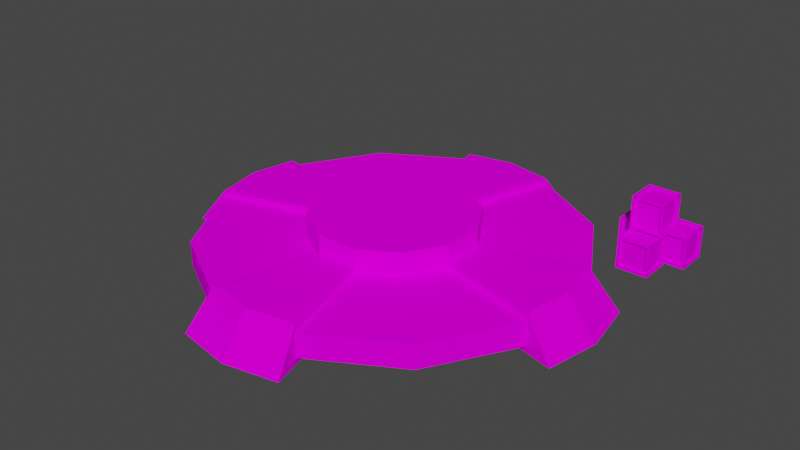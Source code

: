 # Source: Cosmodrome.blend  (saved by Blender 3.0.42; exported with 4.5.12 LTS)
import bpy
from mathutils import Matrix  # noqa: F401  (used for matrix-valued properties, if any)

bpy.ops.wm.read_factory_settings(use_empty=True)
scene = bpy.context.scene
scene.name = 'Scene'

# ---- collections
col_collection = bpy.data.collections.new('Collection'); scene.collection.children.link(col_collection)
col_collection_1 = bpy.data.collections.new('Collection 1'); col_collection.children.link(col_collection_1)

# ---- images (referenced by path relative to the original .blend; pixels are not part of the script)
import os
ASSET_DIR = os.environ.get("B2B_ASSET_DIR", "")  # directory of the original .blend (textures are referenced by path, not embedded)
HERE = os.path.dirname(os.path.abspath(__file__))  # packed textures are extracted next to this script under _unpacked/

def load_image(name, relpath, width, height, colorspace="sRGB"):
    """Load a texture the original file referenced (path relative to the .blend, or extracted next to this script)."""
    p = next((c for c in (os.path.join(HERE, relpath), os.path.join(ASSET_DIR, relpath)) if relpath and os.path.exists(c)), "")
    if p:
        img = bpy.data.images.load(p, check_existing=True)
        img.name = name
    else:  # same state as the original file: an image datablock whose file is absent (Cycles renders it pink)
        img = bpy.data.images.new(name, width, height)
        img.source = "FILE"
        img.filepath = "//" + (relpath or name)
    img.colorspace_settings.name = colorspace
    return img
img_palette_png_002 = load_image('Palette.png.002', 'Palette.png', 1024, 1024, 'sRGB')

# ---- materials (node trees are filled in below, after node groups)
mat_default = bpy.data.materials.new('Default')
mat_default.use_transparent_shadow = False

# ---- material node trees
mat_default.use_nodes = True; mat_default.node_tree.nodes.clear()
_N = mat_default.node_tree.nodes; _L = mat_default.node_tree.links
n0 = _N.new('ShaderNodeBsdfPrincipled'); n0.name = 'Principled BSDF'; n0.location = (10, 300)
n0.distribution = 'GGX'
n0.subsurface_method = 'BURLEY'
n0.inputs[2].default_value = 1.0
n0.inputs[3].default_value = 1.45
n0.inputs[13].default_value = 0.0
n0.inputs[20].default_value = 0.0
n0.inputs[27].default_value = (0.0, 0.0, 0.0, 1.0)
n0.inputs[28].default_value = 1.0
n1 = _N.new('ShaderNodeOutputMaterial'); n1.name = 'Material Output'; n1.location = (300, 300)
n2 = _N.new('ShaderNodeTexImage'); n2.name = 'Image Texture'; n2.location = (-280, 280)
n2.image = img_palette_png_002
n2.interpolation = 'Closest'
n3 = _N.new('ShaderNodeAttribute'); n3.name = 'Attribute'; n3.location = (-180, -140)
_L.new(n0.outputs[0], n1.inputs[0])
_L.new(n2.outputs[0], n0.inputs[0])
_L.new(n3.outputs[1], n0.inputs[5])
n1.is_active_output = True

# ---- world
world_world = bpy.data.worlds.new('World'); scene.world = world_world
world_world.use_nodes = True; world_world.node_tree.nodes.clear()
_N = world_world.node_tree.nodes; _L = world_world.node_tree.links
n0 = _N.new('ShaderNodeOutputWorld'); n0.name = 'World Output'; n0.location = (300, 300)
n1 = _N.new('ShaderNodeBackground'); n1.name = 'Background'; n1.location = (10, 300)
n1.inputs[0].default_value = (0.05088, 0.05088, 0.05088, 1.0)
_L.new(n1.outputs[0], n0.inputs[0])
n0.is_active_output = True
world_world.color = (0.05088, 0.05088, 0.05088)
world_world.use_sun_shadow = False
world_world.sun_shadow_jitter_overblur = 0.0

# ---- meshes
me_cube = bpy.data.meshes.new('Cube')
me_cube.from_pydata([(-0.04392, -0.06677, 0.05236), (-0.04392, 0.02106, 0.05236), (-0.04523, -0.06808, -0.05236), (-0.0451, 0.02951, -0.0451), (0.04392, -0.06677, 0.05236), (0.04392, 0.02106, 0.05236), (0.05236, -0.06755, -0.04469), (0.05236, 0.02184, -0.04469), (-0.05236, -0.06858, 0.04573), (-0.0451, 0.02951, 0.0451), (0.05236, 0.02184, 0.04469), (0.05236, -0.06755, 0.04469), (0.0451, 0.02951, -0.0451), (0.04523, -0.06808, -0.05236), (0.04448, -0.07521, 0.04448), (0.0451, 0.02951, 0.0451), (-0.05236, 0.02288, 0.04573), (-0.04523, 0.02237, -0.05236), (0.04523, 0.02237, -0.05236), (0.05236, 0.02951, 0.05236), (-0.05236, 0.02288, -0.04573), (-0.05236, -0.06858, -0.04573), (0.04448, -0.07521, -0.04448), (0.05236, 0.02951, -0.05236), (-0.04448, -0.07521, -0.04448), (-0.04448, -0.07521, 0.04448), (-0.05236, 0.02951, 0.05236), (-0.05236, 0.02951, -0.05236), (-0.05236, -0.07521, -0.05236), (-0.05236, -0.07521, 0.05236), (0.05236, -0.07521, -0.05236), (0.05236, -0.07521, 0.05236), (-0.03782, -0.06067, 0.04508), (-0.03782, 0.01496, 0.04508), (0.03782, 0.01496, 0.04508), (0.03782, -0.06067, 0.04508), (0.04508, 0.01563, -0.03849), (0.04508, -0.06134, -0.03849), (0.04508, -0.06134, 0.03849), (0.04508, 0.01563, 0.03849), (-0.03884, 0.02223, 0.03884), (-0.03884, 0.02223, -0.03884), (0.03884, 0.02223, -0.03884), (0.03884, 0.02223, 0.03884), (-0.03894, 0.01609, -0.04508), (-0.03894, -0.0618, -0.04508), (0.03894, -0.0618, -0.04508), (0.03894, 0.01609, -0.04508), (-0.04508, -0.06223, -0.03938), (-0.04508, -0.06223, 0.03938), (-0.04508, 0.01652, 0.03938), (-0.04508, 0.01652, -0.03938), (-0.0383, -0.06794, -0.0383), (-0.0383, -0.06794, 0.0383), (0.0383, -0.06794, -0.0383), (0.0383, -0.06794, 0.0383), (0.016, -0.06677, -0.06407), (0.016, 0.02106, -0.06407), (0.0147, -0.06808, -0.1688), (0.01482, 0.02951, -0.1615), (0.1038, -0.06677, -0.06407), (0.1038, 0.02106, -0.06407), (0.1123, -0.06755, -0.1611), (0.1123, 0.02184, -0.1611), (0.007564, -0.06858, -0.07069), (0.01482, 0.02951, -0.07132), (0.1123, 0.02184, -0.07173), (0.1123, -0.06755, -0.07173), (0.105, 0.02951, -0.1615), (0.1051, -0.06808, -0.1688), (0.1044, -0.07521, -0.07194), (0.105, 0.02951, -0.07132), (0.007564, 0.02288, -0.07069), (0.0147, 0.02237, -0.1688), (0.1051, 0.02237, -0.1688), (0.1123, 0.02951, -0.06407), (0.007564, 0.02288, -0.1622), (0.007564, -0.06858, -0.1622), (0.1044, -0.07521, -0.1609), (0.1123, 0.02951, -0.1688), (0.01544, -0.07521, -0.1609), (0.01544, -0.07521, -0.07194), (0.007564, 0.02951, -0.06407), (0.007564, 0.02951, -0.1688), (0.007564, -0.07521, -0.1688), (0.007564, -0.07521, -0.06407), (0.1123, -0.07521, -0.1688), (0.1123, -0.07521, -0.06407), (0.02211, -0.06067, -0.07134), (0.02211, 0.01496, -0.07134), (0.09774, 0.01496, -0.07134), (0.09774, -0.06067, -0.07134), (0.105, 0.01563, -0.1549), (0.105, -0.06134, -0.1549), (0.105, -0.06134, -0.07794), (0.105, 0.01563, -0.07794), (0.02109, 0.02223, -0.07759), (0.02109, 0.02223, -0.1553), (0.09876, 0.02223, -0.1553), (0.09876, 0.02223, -0.07759), (0.02098, 0.01609, -0.1615), (0.02098, -0.0618, -0.1615), (0.09887, -0.0618, -0.1615), (0.09887, 0.01609, -0.1615), (0.01484, -0.06223, -0.1558), (0.01484, -0.06223, -0.07705), (0.01484, 0.01652, -0.07705), (0.01484, 0.01652, -0.1558), (0.02162, -0.06794, -0.1547), (0.02162, -0.06794, -0.07812), (0.09823, -0.06794, -0.1547), (0.09823, -0.06794, -0.07812), (-0.1025, -0.06677, -0.06086), (-0.1025, 0.02106, -0.06086), (-0.1038, -0.06808, -0.1656), (-0.1037, 0.02951, -0.1583), (-0.01464, -0.06677, -0.06086), (-0.01464, 0.02106, -0.06086), (-0.006202, -0.06755, -0.1579), (-0.006202, 0.02184, -0.1579), (-0.1109, -0.06858, -0.06749), (-0.1037, 0.02951, -0.06812), (-0.006202, 0.02184, -0.06853), (-0.006202, -0.06755, -0.06853), (-0.01346, 0.02951, -0.1583), (-0.01334, -0.06808, -0.1656), (-0.01408, -0.07521, -0.06874), (-0.01346, 0.02951, -0.06812), (-0.1109, 0.02288, -0.06749), (-0.1038, 0.02237, -0.1656), (-0.01334, 0.02237, -0.1656), (-0.006202, 0.02951, -0.06086), (-0.1109, 0.02288, -0.159), (-0.1109, -0.06858, -0.159), (-0.01408, -0.07521, -0.1577), (-0.006202, 0.02951, -0.1656), (-0.103, -0.07521, -0.1577), (-0.103, -0.07521, -0.06874), (-0.1109, 0.02951, -0.06086), (-0.1109, 0.02951, -0.1656), (-0.1109, -0.07521, -0.1656), (-0.1109, -0.07521, -0.06086), (-0.006202, -0.07521, -0.1656), (-0.006202, -0.07521, -0.06086), (-0.09638, -0.06067, -0.06814), (-0.09638, 0.01496, -0.06814), (-0.02074, 0.01496, -0.06814), (-0.02074, -0.06067, -0.06814), (-0.01348, 0.01563, -0.1517), (-0.01348, -0.06134, -0.1517), (-0.01348, -0.06134, -0.07473), (-0.01348, 0.01563, -0.07473), (-0.0974, 0.02223, -0.07438), (-0.0974, 0.02223, -0.1521), (-0.01972, 0.02223, -0.1521), (-0.01972, 0.02223, -0.07438), (-0.0975, 0.01609, -0.1583), (-0.0975, -0.0618, -0.1583), (-0.01962, -0.0618, -0.1583), (-0.01962, 0.01609, -0.1583), (-0.1036, -0.06223, -0.1526), (-0.1036, -0.06223, -0.07384), (-0.1036, 0.01652, -0.07384), (-0.1036, 0.01652, -0.1526), (-0.09687, -0.06794, -0.1515), (-0.09687, -0.06794, -0.07492), (-0.02026, -0.06794, -0.1515), (-0.02026, -0.06794, -0.07492), (-0.04708, 0.03834, -0.01886), (-0.04708, 0.1262, -0.01886), (-0.04838, 0.03704, -0.1236), (-0.04826, 0.1346, -0.1163), (0.04076, 0.03834, -0.01886), (0.04076, 0.1262, -0.01886), (0.0492, 0.03757, -0.1159), (0.0492, 0.127, -0.1159), (-0.05552, 0.03653, -0.02549), (-0.04826, 0.1346, -0.02612), (0.0492, 0.127, -0.02652), (0.0492, 0.03757, -0.02652), (0.04194, 0.1346, -0.1163), (0.04207, 0.03704, -0.1236), (0.04133, 0.0299, -0.02673), (0.04194, 0.1346, -0.02612), (-0.05552, 0.128, -0.02549), (-0.04838, 0.1275, -0.1236), (0.04207, 0.1275, -0.1236), (0.0492, 0.1346, -0.01886), (-0.05552, 0.128, -0.1169), (-0.05552, 0.03653, -0.1169), (0.04133, 0.0299, -0.1157), (0.0492, 0.1346, -0.1236), (-0.04764, 0.0299, -0.1157), (-0.04764, 0.0299, -0.02673), (-0.05552, 0.1346, -0.01886), (-0.05552, 0.1346, -0.1236), (-0.05552, 0.0299, -0.1236), (-0.05552, 0.0299, -0.01886), (0.0492, 0.0299, -0.1236), (0.0492, 0.0299, -0.01886), (-0.04098, 0.04444, -0.02613), (-0.04098, 0.1201, -0.02613), (0.03466, 0.1201, -0.02613), (0.03466, 0.04444, -0.02613), (0.04193, 0.1207, -0.1097), (0.04193, 0.04377, -0.1097), (0.04193, 0.04377, -0.03273), (0.04193, 0.1207, -0.03273), (-0.042, 0.1273, -0.03238), (-0.042, 0.1273, -0.1101), (0.03568, 0.1273, -0.1101), (0.03568, 0.1273, -0.03238), (-0.0421, 0.1212, -0.1163), (-0.0421, 0.04332, -0.1163), (0.03578, 0.04332, -0.1163), (0.03578, 0.1212, -0.1163), (-0.04824, 0.04288, -0.1106), (-0.04824, 0.04288, -0.03184), (-0.04824, 0.1216, -0.03184), (-0.04824, 0.1216, -0.1106), (-0.04146, 0.03718, -0.1095), (-0.04146, 0.03718, -0.03291), (0.03515, 0.03718, -0.1095), (0.03515, 0.03718, -0.03291)], [], [(4, 5, 34, 35), (6, 7, 36, 37), (1, 0, 32, 33), (14, 25, 53, 55), (20, 21, 48, 51), (22, 14, 55, 54), (0, 1, 26, 29), (5, 4, 31, 19), (4, 0, 29, 31), (1, 5, 19, 26), (7, 6, 30, 23), (6, 11, 31, 30), (10, 7, 23, 19), (11, 10, 19, 31), (9, 3, 27, 26), (3, 12, 23, 27), (12, 15, 19, 23), (15, 9, 26, 19), (17, 2, 28, 27), (2, 13, 30, 28), (18, 17, 27, 23), (13, 18, 23, 30), (8, 21, 28, 29), (16, 8, 29, 26), (20, 16, 26, 27), (21, 20, 27, 28), (24, 25, 29, 28), (22, 24, 28, 30), (14, 22, 30, 31), (25, 14, 31, 29), (49, 50, 51, 48), (45, 44, 47, 46), (37, 36, 39, 38), (35, 34, 33, 32), (52, 54, 55, 53), (42, 41, 40, 43), (3, 9, 40, 41), (11, 6, 37, 38), (2, 17, 44, 45), (0, 4, 35, 32), (12, 3, 41, 42), (21, 8, 49, 48), (7, 10, 39, 36), (13, 2, 45, 46), (25, 24, 52, 53), (5, 1, 33, 34), (15, 12, 42, 43), (8, 16, 50, 49), (10, 11, 38, 39), (17, 18, 47, 44), (24, 22, 54, 52), (9, 15, 43, 40), (16, 20, 51, 50), (18, 13, 46, 47), (60, 61, 90, 91), (62, 63, 92, 93), (57, 56, 88, 89), (70, 81, 109, 111), (76, 77, 104, 107), (78, 70, 111, 110), (56, 57, 82, 85), (61, 60, 87, 75), (60, 56, 85, 87), (57, 61, 75, 82), (63, 62, 86, 79), (62, 67, 87, 86), (66, 63, 79, 75), (67, 66, 75, 87), (65, 59, 83, 82), (59, 68, 79, 83), (68, 71, 75, 79), (71, 65, 82, 75), (73, 58, 84, 83), (58, 69, 86, 84), (74, 73, 83, 79), (69, 74, 79, 86), (64, 77, 84, 85), (72, 64, 85, 82), (76, 72, 82, 83), (77, 76, 83, 84), (80, 81, 85, 84), (78, 80, 84, 86), (70, 78, 86, 87), (81, 70, 87, 85), (105, 106, 107, 104), (101, 100, 103, 102), (93, 92, 95, 94), (91, 90, 89, 88), (108, 110, 111, 109), (98, 97, 96, 99), (59, 65, 96, 97), (67, 62, 93, 94), (58, 73, 100, 101), (56, 60, 91, 88), (68, 59, 97, 98), (77, 64, 105, 104), (63, 66, 95, 92), (69, 58, 101, 102), (81, 80, 108, 109), (61, 57, 89, 90), (71, 68, 98, 99), (64, 72, 106, 105), (66, 67, 94, 95), (73, 74, 103, 100), (80, 78, 110, 108), (65, 71, 99, 96), (72, 76, 107, 106), (74, 69, 102, 103), (116, 117, 146, 147), (118, 119, 148, 149), (113, 112, 144, 145), (126, 137, 165, 167), (132, 133, 160, 163), (134, 126, 167, 166), (112, 113, 138, 141), (117, 116, 143, 131), (116, 112, 141, 143), (113, 117, 131, 138), (119, 118, 142, 135), (118, 123, 143, 142), (122, 119, 135, 131), (123, 122, 131, 143), (121, 115, 139, 138), (115, 124, 135, 139), (124, 127, 131, 135), (127, 121, 138, 131), (129, 114, 140, 139), (114, 125, 142, 140), (130, 129, 139, 135), (125, 130, 135, 142), (120, 133, 140, 141), (128, 120, 141, 138), (132, 128, 138, 139), (133, 132, 139, 140), (136, 137, 141, 140), (134, 136, 140, 142), (126, 134, 142, 143), (137, 126, 143, 141), (161, 162, 163, 160), (157, 156, 159, 158), (149, 148, 151, 150), (147, 146, 145, 144), (164, 166, 167, 165), (154, 153, 152, 155), (115, 121, 152, 153), (123, 118, 149, 150), (114, 129, 156, 157), (112, 116, 147, 144), (124, 115, 153, 154), (133, 120, 161, 160), (119, 122, 151, 148), (125, 114, 157, 158), (137, 136, 164, 165), (117, 113, 145, 146), (127, 124, 154, 155), (120, 128, 162, 161), (122, 123, 150, 151), (129, 130, 159, 156), (136, 134, 166, 164), (121, 127, 155, 152), (128, 132, 163, 162), (130, 125, 158, 159), (172, 173, 202, 203), (174, 175, 204, 205), (169, 168, 200, 201), (182, 193, 221, 223), (188, 189, 216, 219), (190, 182, 223, 222), (168, 169, 194, 197), (173, 172, 199, 187), (172, 168, 197, 199), (169, 173, 187, 194), (175, 174, 198, 191), (174, 179, 199, 198), (178, 175, 191, 187), (179, 178, 187, 199), (177, 171, 195, 194), (171, 180, 191, 195), (180, 183, 187, 191), (183, 177, 194, 187), (185, 170, 196, 195), (170, 181, 198, 196), (186, 185, 195, 191), (181, 186, 191, 198), (176, 189, 196, 197), (184, 176, 197, 194), (188, 184, 194, 195), (189, 188, 195, 196), (192, 193, 197, 196), (190, 192, 196, 198), (182, 190, 198, 199), (193, 182, 199, 197), (217, 218, 219, 216), (213, 212, 215, 214), (205, 204, 207, 206), (203, 202, 201, 200), (220, 222, 223, 221), (210, 209, 208, 211), (171, 177, 208, 209), (179, 174, 205, 206), (170, 185, 212, 213), (168, 172, 203, 200), (180, 171, 209, 210), (189, 176, 217, 216), (175, 178, 207, 204), (181, 170, 213, 214), (193, 192, 220, 221), (173, 169, 201, 202), (183, 180, 210, 211), (176, 184, 218, 217), (178, 179, 206, 207), (185, 186, 215, 212), (192, 190, 222, 220), (177, 183, 211, 208), (184, 188, 219, 218), (186, 181, 214, 215)])
_uv = me_cube.uv_layers.new(name='UVMap')
_uv.uv.foreach_set('vector', [0.2812, 0.8047, 0.2812, 0.8047, 0.2812, 0.8047, 0.2812, 0.8047, 0.2812, 0.8047, 0.2812, 0.8047, 0.2812, 0.8047, 0.2812, 0.8047, 0.2812, 0.8047, 0.2812, 0.8047, 0.2812, 0.8047, 0.2812, 0.8047, 0.2812, 0.8047, 0.2812, 0.8047, 0.2812, 0.8047, 0.2812, 0.8047, 0.2812, 0.8047, 0.2812, 0.8047, 0.2812, 0.8047, 0.2812, 0.8047, 0.2812, 0.8047, 0.2812, 0.8047, 0.2812, 0.8047, 0.2812, 0.8047, 0.2812, 0.8047, 0.2812, 0.8047, 0.2812, 0.8047, 0.2812, 0.8047, 0.2812, 0.8047, 0.2812, 0.8047, 0.2812, 0.8047, 0.2812, 0.8047, 0.2812, 0.8047, 0.2812, 0.8047, 0.2812, 0.8047, 0.2812, 0.8047, 0.2812, 0.8047, 0.2812, 0.8047, 0.2812, 0.8047, 0.2812, 0.8047, 0.2812, 0.8047, 0.2812, 0.8047, 0.2812, 0.8047, 0.2812, 0.8047, 0.2812, 0.8047, 0.2812, 0.8047, 0.2812, 0.8047, 0.2812, 0.8047, 0.2812, 0.8047, 0.2812, 0.8047, 0.2812, 0.8047, 0.2812, 0.8047, 0.2812, 0.8047, 0.2812, 0.8047, 0.2812, 0.8047, 0.2812, 0.8047, 0.2812, 0.8047, 0.2812, 0.8047, 0.2812, 0.8047, 0.2812, 0.8047, 0.2812, 0.8047, 0.2812, 0.8047, 0.2812, 0.8047, 0.2812, 0.8047, 0.2812, 0.8047, 0.2812, 0.8047, 0.2812, 0.8047, 0.2812, 0.8047, 0.2812, 0.8047, 0.2812, 0.8047, 0.2812, 0.8047, 0.2812, 0.8047, 0.2812, 0.8047, 0.2812, 0.8047, 0.2812, 0.8047, 0.2812, 0.8047, 0.2812, 0.8047, 0.2812, 0.8047, 0.2812, 0.8047, 0.2812, 0.8047, 0.2812, 0.8047, 0.2812, 0.8047, 0.2812, 0.8047, 0.2812, 0.8047, 0.2812, 0.8047, 0.2812, 0.8047, 0.2812, 0.8047, 0.2812, 0.8047, 0.2812, 0.8047, 0.2812, 0.8047, 0.2812, 0.8047, 0.2812, 0.8047, 0.2812, 0.8047, 0.2812, 0.8047, 0.2812, 0.8047, 0.2812, 0.8047, 0.2812, 0.8047, 0.2812, 0.8047, 0.2812, 0.8047, 0.2812, 0.8047, 0.2812, 0.8047, 0.2812, 0.8047, 0.2812, 0.8047, 0.2812, 0.8047, 0.2812, 0.8047, 0.2812, 0.8047, 0.2812, 0.8047, 0.2812, 0.8047, 0.2812, 0.8047, 0.2812, 0.8047, 0.2812, 0.8047, 0.2812, 0.8047, 0.2812, 0.8047, 0.2812, 0.8047, 0.2812, 0.8047, 0.2812, 0.8047, 0.2812, 0.8047, 0.2812, 0.8047, 0.2812, 0.8047, 0.2812, 0.8047, 0.2812, 0.8047, 0.2812, 0.8047, 0.2812, 0.8047, 0.2812, 0.8047, 0.2812, 0.8047, 0.2812, 0.8047, 0.2812, 0.8047, 0.2812, 0.8047, 0.2812, 0.8047, 0.2812, 0.8047, 0.2812, 0.8047, 0.2812, 0.8047, 0.2812, 0.8047, 0.2812, 0.8047, 0.2812, 0.8047, 0.2812, 0.8047, 0.2812, 0.8047, 0.2812, 0.8047, 0.2812, 0.8047, 0.2812, 0.8047, 0.2812, 0.8047, 0.2812, 0.8047, 0.2812, 0.8047, 0.2812, 0.8047, 0.2812, 0.8047, 0.2812, 0.8047, 0.2812, 0.8047, 0.2812, 0.8047, 0.2812, 0.8047, 0.2812, 0.8047, 0.2812, 0.8047, 0.2812, 0.8047, 0.2812, 0.8047, 0.2812, 0.8047, 0.2812, 0.8047, 0.2812, 0.8047, 0.2812, 0.8047, 0.2812, 0.8047, 0.2812, 0.8047, 0.2812, 0.8047, 0.2812, 0.8047, 0.2812, 0.8047, 0.2812, 0.8047, 0.2812, 0.8047, 0.2812, 0.8047, 0.2812, 0.8047, 0.2812, 0.8047, 0.2812, 0.8047, 0.2812, 0.8047, 0.2812, 0.8047, 0.2812, 0.8047, 0.2812, 0.8047, 0.2812, 0.8047, 0.2812, 0.8047, 0.2812, 0.8047, 0.2812, 0.8047, 0.2812, 0.8047, 0.2812, 0.8047, 0.2812, 0.8047, 0.2812, 0.8047, 0.2812, 0.8047, 0.2812, 0.8047, 0.2812, 0.8047, 0.2812, 0.8047, 0.2812, 0.8047, 0.2812, 0.8047, 0.2812, 0.8047, 0.2812, 0.8047, 0.2812, 0.8047, 0.2812, 0.8047, 0.2812, 0.8047, 0.2812, 0.8047, 0.2812, 0.8047, 0.2812, 0.8047, 0.2812, 0.8047, 0.2812, 0.8047, 0.2812, 0.8047, 0.2812, 0.8047, 0.2812, 0.8047, 0.2812, 0.8047, 0.2812, 0.8047, 0.2812, 0.8047, 0.2812, 0.8047, 0.2812, 0.8047, 0.2812, 0.8047, 0.2812, 0.8047, 0.2812, 0.8047, 0.2812, 0.8047, 0.2812, 0.8047, 0.2812, 0.8047, 0.2812, 0.8047, 0.2812, 0.8047, 0.2812, 0.8047, 0.2812, 0.8047, 0.2812, 0.8047, 0.2812, 0.8047, 0.2812, 0.8047, 0.2812, 0.8047, 0.2812, 0.8047, 0.2812, 0.8047, 0.2812, 0.8047, 0.2812, 0.8047, 0.2812, 0.8047, 0.2812, 0.8047, 0.2812, 0.8047, 0.2812, 0.8047, 0.2812, 0.8047, 0.2812, 0.8047, 0.2812, 0.8047, 0.2812, 0.8047, 0.2812, 0.8047, 0.2812, 0.8047, 0.2812, 0.8047, 0.2812, 0.8047, 0.2812, 0.8047, 0.2812, 0.8047, 0.2812, 0.8047, 0.2812, 0.8047, 0.2812, 0.8047, 0.2812, 0.8047, 0.2812, 0.8047, 0.2812, 0.8047, 0.2812, 0.8047, 0.2812, 0.8047, 0.2812, 0.8047, 0.2812, 0.8047, 0.2812, 0.8047, 0.2812, 0.8047, 0.2812, 0.8047, 0.2812, 0.8047, 0.2812, 0.8047, 0.2812, 0.8047, 0.2812, 0.8047, 0.2812, 0.8047, 0.2812, 0.8047, 0.2812, 0.8047, 0.2812, 0.8047, 0.2812, 0.8047, 0.2812, 0.8047, 0.2812, 0.8047, 0.2812, 0.8047, 0.2812, 0.8047, 0.2812, 0.8047, 0.2812, 0.8047, 0.2812, 0.8047, 0.2812, 0.8047, 0.2812, 0.8047, 0.2812, 0.8047, 0.2812, 0.8047, 0.2812, 0.8047, 0.2812, 0.8047, 0.2812, 0.8047, 0.2812, 0.8047, 0.2812, 0.8047, 0.2812, 0.8047, 0.2812, 0.8047, 0.2812, 0.8047, 0.2812, 0.8047, 0.2812, 0.8047, 0.2812, 0.8047, 0.2812, 0.8047, 0.2812, 0.8047, 0.2812, 0.8047, 0.2812, 0.8047, 0.2812, 0.8047, 0.2812, 0.8047, 0.2812, 0.8047, 0.2812, 0.8047, 0.2812, 0.8047, 0.2812, 0.8047, 0.2812, 0.8047, 0.2812, 0.8047, 0.2812, 0.8047, 0.2812, 0.8047, 0.2812, 0.8047, 0.2812, 0.8047, 0.2812, 0.8047, 0.2812, 0.8047, 0.2812, 0.8047, 0.2812, 0.8047, 0.2812, 0.8047, 0.2812, 0.8047, 0.2812, 0.8047, 0.2812, 0.8047, 0.2812, 0.8047, 0.2812, 0.8047, 0.2812, 0.8047, 0.2812, 0.8047, 0.2812, 0.8047, 0.2812, 0.8047, 0.2812, 0.8047, 0.2812, 0.8047, 0.2812, 0.8047, 0.2812, 0.8047, 0.2812, 0.8047, 0.2812, 0.8047, 0.2812, 0.8047, 0.2812, 0.8047, 0.2812, 0.8047, 0.2812, 0.8047, 0.2812, 0.8047, 0.2812, 0.8047, 0.2812, 0.8047, 0.2812, 0.8047, 0.2812, 0.8047, 0.2812, 0.8047, 0.2812, 0.8047, 0.2812, 0.8047, 0.2812, 0.8047, 0.2812, 0.8047, 0.2812, 0.8047, 0.2812, 0.8047, 0.2812, 0.8047, 0.2812, 0.8047, 0.2812, 0.8047, 0.2812, 0.8047, 0.2812, 0.8047, 0.2812, 0.8047, 0.2812, 0.8047, 0.2812, 0.8047, 0.2812, 0.8047, 0.2812, 0.8047, 0.2812, 0.8047, 0.2812, 0.8047, 0.2812, 0.8047, 0.2812, 0.8047, 0.2812, 0.8047, 0.2812, 0.8047, 0.2812, 0.8047, 0.2812, 0.8047, 0.2812, 0.8047, 0.2812, 0.8047, 0.2812, 0.8047, 0.2812, 0.8047, 0.2812, 0.8047, 0.2812, 0.8047, 0.2812, 0.8047, 0.2812, 0.8047, 0.2812, 0.8047, 0.2812, 0.8047, 0.2812, 0.8047, 0.2812, 0.8047, 0.2812, 0.8047, 0.2812, 0.8047, 0.2812, 0.8047, 0.2812, 0.8047, 0.2812, 0.8047, 0.2812, 0.8047, 0.2812, 0.8047, 0.2812, 0.8047, 0.2812, 0.8047, 0.2812, 0.8047, 0.2812, 0.8047, 0.2812, 0.8047, 0.2812, 0.8047, 0.2812, 0.8047, 0.2812, 0.8047, 0.2812, 0.8047, 0.2812, 0.8047, 0.2812, 0.8047, 0.2812, 0.8047, 0.2812, 0.8047, 0.2812, 0.8047, 0.2812, 0.8047, 0.2812, 0.8047, 0.2812, 0.8047, 0.2812, 0.8047, 0.2812, 0.8047, 0.2812, 0.8047, 0.2812, 0.8047, 0.2812, 0.8047, 0.2812, 0.8047, 0.2812, 0.8047, 0.2812, 0.8047, 0.2812, 0.8047, 0.2812, 0.8047, 0.2812, 0.8047, 0.2812, 0.8047, 0.2812, 0.8047, 0.2812, 0.8047, 0.2812, 0.8047, 0.2812, 0.8047, 0.2812, 0.8047, 0.2812, 0.8047, 0.2812, 0.8047, 0.2812, 0.8047, 0.2812, 0.8047, 0.2812, 0.8047, 0.2812, 0.8047, 0.2812, 0.8047, 0.2812, 0.8047, 0.2812, 0.8047, 0.2812, 0.8047, 0.2812, 0.8047, 0.2812, 0.8047, 0.2812, 0.8047, 0.2812, 0.8047, 0.2812, 0.8047, 0.2812, 0.8047, 0.2812, 0.8047, 0.2812, 0.8047, 0.2812, 0.8047, 0.2812, 0.8047, 0.2812, 0.8047, 0.2812, 0.8047, 0.2812, 0.8047, 0.2812, 0.8047, 0.2812, 0.8047, 0.2812, 0.8047, 0.2812, 0.8047, 0.2812, 0.8047, 0.2812, 0.8047, 0.2812, 0.8047, 0.2812, 0.8047, 0.2812, 0.8047, 0.2812, 0.8047, 0.2812, 0.8047, 0.2812, 0.8047, 0.2812, 0.8047, 0.2812, 0.8047, 0.2812, 0.8047, 0.2812, 0.8047, 0.2812, 0.8047, 0.2812, 0.8047, 0.2812, 0.8047, 0.2812, 0.8047, 0.2812, 0.8047, 0.2812, 0.8047, 0.2812, 0.8047, 0.2812, 0.8047, 0.2812, 0.8047, 0.2812, 0.8047, 0.2812, 0.8047, 0.2812, 0.8047, 0.2812, 0.8047, 0.2812, 0.8047, 0.2812, 0.8047, 0.2812, 0.8047, 0.2812, 0.8047, 0.2812, 0.8047, 0.2812, 0.8047, 0.2812, 0.8047, 0.2812, 0.8047, 0.2812, 0.8047, 0.2812, 0.8047, 0.2812, 0.8047, 0.2812, 0.8047, 0.2812, 0.8047, 0.2812, 0.8047, 0.2812, 0.8047, 0.2812, 0.8047, 0.2812, 0.8047, 0.2812, 0.8047, 0.2812, 0.8047, 0.2812, 0.8047, 0.2812, 0.8047, 0.2812, 0.8047, 0.2812, 0.8047, 0.2812, 0.8047, 0.2812, 0.8047, 0.2812, 0.8047, 0.2812, 0.8047, 0.2812, 0.8047, 0.2812, 0.8047, 0.2812, 0.8047, 0.2812, 0.8047, 0.2812, 0.8047, 0.2812, 0.8047, 0.2812, 0.8047, 0.2812, 0.8047, 0.2812, 0.8047, 0.2812, 0.8047, 0.2812, 0.8047, 0.2812, 0.8047, 0.2812, 0.8047, 0.2812, 0.8047, 0.2812, 0.8047, 0.2812, 0.8047, 0.2812, 0.8047, 0.2812, 0.8047, 0.2812, 0.8047, 0.2812, 0.8047, 0.2812, 0.8047, 0.2812, 0.8047, 0.2812, 0.8047, 0.2812, 0.8047, 0.2812, 0.8047, 0.2812, 0.8047, 0.2812, 0.8047, 0.2812, 0.8047, 0.2812, 0.8047, 0.2812, 0.8047, 0.2812, 0.8047, 0.2812, 0.8047, 0.2812, 0.8047, 0.2812, 0.8047, 0.2812, 0.8047, 0.2812, 0.8047, 0.2812, 0.8047, 0.2812, 0.8047, 0.2812, 0.8047, 0.2812, 0.8047, 0.2812, 0.8047, 0.2812, 0.8047, 0.2812, 0.8047, 0.2812, 0.8047, 0.2812, 0.8047, 0.2812, 0.8047, 0.2812, 0.8047, 0.2812, 0.8047, 0.2812, 0.8047, 0.2812, 0.8047, 0.2812, 0.8047, 0.2812, 0.8047, 0.2812, 0.8047, 0.2812, 0.8047, 0.2812, 0.8047, 0.2812, 0.8047, 0.2812, 0.8047, 0.2812, 0.8047, 0.2812, 0.8047, 0.2812, 0.8047, 0.2812, 0.8047, 0.2812, 0.8047, 0.2812, 0.8047, 0.2812, 0.8047, 0.2812, 0.8047, 0.2812, 0.8047, 0.2812, 0.8047, 0.2812, 0.8047, 0.2812, 0.8047, 0.2812, 0.8047, 0.2812, 0.8047, 0.2812, 0.8047, 0.2812, 0.8047, 0.2812, 0.8047, 0.2812, 0.8047, 0.2812, 0.8047, 0.2812, 0.8047, 0.2812, 0.8047, 0.2812, 0.8047, 0.2812, 0.8047, 0.2812, 0.8047, 0.2812, 0.8047, 0.2812, 0.8047, 0.2812, 0.8047, 0.2812, 0.8047, 0.2812, 0.8047, 0.2812, 0.8047, 0.2812, 0.8047, 0.2812, 0.8047, 0.2812, 0.8047, 0.2812, 0.8047, 0.2812, 0.8047, 0.2812, 0.8047, 0.2812, 0.8047, 0.2812, 0.8047, 0.2812, 0.8047, 0.2812, 0.8047, 0.2812, 0.8047, 0.2812, 0.8047, 0.2812, 0.8047, 0.2812, 0.8047, 0.2812, 0.8047, 0.2812, 0.8047, 0.2812, 0.8047, 0.2812, 0.8047, 0.2812, 0.8047, 0.2812, 0.8047, 0.2812, 0.8047, 0.2812, 0.8047, 0.2812, 0.8047, 0.2812, 0.8047, 0.2812, 0.8047, 0.2812, 0.8047, 0.2812, 0.8047, 0.2812, 0.8047, 0.2812, 0.8047, 0.2812, 0.8047, 0.2812, 0.8047, 0.2812, 0.8047, 0.2812, 0.8047, 0.2812, 0.8047, 0.2812, 0.8047, 0.2812, 0.8047, 0.2812, 0.8047, 0.2812, 0.8047, 0.2812, 0.8047, 0.2812, 0.8047, 0.2812, 0.8047, 0.2812, 0.8047, 0.2812, 0.8047, 0.2812, 0.8047, 0.2812, 0.8047, 0.2812, 0.8047, 0.2812, 0.8047, 0.2812, 0.8047, 0.2812, 0.8047, 0.2812, 0.8047, 0.2812, 0.8047, 0.2812, 0.8047, 0.2812, 0.8047, 0.2812, 0.8047, 0.2812, 0.8047, 0.2812, 0.8047, 0.2812, 0.8047, 0.2812, 0.8047, 0.2812, 0.8047, 0.2812, 0.8047, 0.2812, 0.8047, 0.2812, 0.8047, 0.2812, 0.8047, 0.2812, 0.8047, 0.2812, 0.8047, 0.2812, 0.8047, 0.2812, 0.8047, 0.2812, 0.8047, 0.2812, 0.8047, 0.2812, 0.8047, 0.2812, 0.8047, 0.2812, 0.8047, 0.2812, 0.8047, 0.2812, 0.8047, 0.2812, 0.8047, 0.2812, 0.8047, 0.2812, 0.8047, 0.2812, 0.8047, 0.2812, 0.8047, 0.2812, 0.8047, 0.2812, 0.8047, 0.2812, 0.8047, 0.2812, 0.8047, 0.2812, 0.8047, 0.2812, 0.8047, 0.2812, 0.8047, 0.2812, 0.8047, 0.2812, 0.8047, 0.2812, 0.8047, 0.2812, 0.8047, 0.2812, 0.8047, 0.2812, 0.8047, 0.2812, 0.8047, 0.2812, 0.8047, 0.2812, 0.8047, 0.2812, 0.8047, 0.2812, 0.8047, 0.2812, 0.8047, 0.2812, 0.8047, 0.2812, 0.8047, 0.2812, 0.8047, 0.2812, 0.8047, 0.2812, 0.8047, 0.2812, 0.8047, 0.2812, 0.8047, 0.2812, 0.8047, 0.2812, 0.8047, 0.2812, 0.8047, 0.2812, 0.8047, 0.2812, 0.8047, 0.2812, 0.8047, 0.2812, 0.8047, 0.2812, 0.8047, 0.2812, 0.8047, 0.2812, 0.8047, 0.2812, 0.8047, 0.2812, 0.8047, 0.2812, 0.8047, 0.2812, 0.8047, 0.2812, 0.8047, 0.2812, 0.8047, 0.2812, 0.8047, 0.2812, 0.8047, 0.2812, 0.8047, 0.2812, 0.8047, 0.2812, 0.8047, 0.2812, 0.8047, 0.2812, 0.8047, 0.2812, 0.8047, 0.2812, 0.8047, 0.2812, 0.8047, 0.2812, 0.8047, 0.2812, 0.8047, 0.2812, 0.8047, 0.2812, 0.8047, 0.2812, 0.8047, 0.2812, 0.8047, 0.2812, 0.8047, 0.2812, 0.8047, 0.2812, 0.8047, 0.2812, 0.8047, 0.2812, 0.8047, 0.2812, 0.8047, 0.2812, 0.8047, 0.2812, 0.8047, 0.2812, 0.8047, 0.2812, 0.8047, 0.2812, 0.8047, 0.2812, 0.8047, 0.2812, 0.8047, 0.2812, 0.8047, 0.2812, 0.8047, 0.2812, 0.8047, 0.2812, 0.8047, 0.2812, 0.8047, 0.2812, 0.8047, 0.2812, 0.8047, 0.2812, 0.8047, 0.2812, 0.8047, 0.2812, 0.8047, 0.2812, 0.8047, 0.2812, 0.8047, 0.2812, 0.8047, 0.2812, 0.8047, 0.2812, 0.8047, 0.2812, 0.8047, 0.2812, 0.8047, 0.2812, 0.8047, 0.2812, 0.8047, 0.2812, 0.8047, 0.2812, 0.8047, 0.2812, 0.8047, 0.2812, 0.8047, 0.2812, 0.8047, 0.2812, 0.8047, 0.2812, 0.8047, 0.2812, 0.8047, 0.2812, 0.8047, 0.2812, 0.8047, 0.2812, 0.8047, 0.2812, 0.8047, 0.2812, 0.8047, 0.2812, 0.8047, 0.2812, 0.8047, 0.2812, 0.8047, 0.2812, 0.8047, 0.2812, 0.8047, 0.2812, 0.8047, 0.2812, 0.8047, 0.2812, 0.8047, 0.2812, 0.8047, 0.2812, 0.8047, 0.2812, 0.8047, 0.2812, 0.8047, 0.2812, 0.8047, 0.2812, 0.8047, 0.2812, 0.8047, 0.2812, 0.8047, 0.2812, 0.8047, 0.2812, 0.8047, 0.2812, 0.8047, 0.2812, 0.8047, 0.2812, 0.8047, 0.2812, 0.8047, 0.2812, 0.8047, 0.2812, 0.8047, 0.2812, 0.8047, 0.2812, 0.8047, 0.2812, 0.8047, 0.2812, 0.8047, 0.2812, 0.8047, 0.2812, 0.8047, 0.2812, 0.8047, 0.2812, 0.8047, 0.2812, 0.8047, 0.2812, 0.8047, 0.2812, 0.8047, 0.2812, 0.8047, 0.2812, 0.8047, 0.2812, 0.8047, 0.2812, 0.8047, 0.2812, 0.8047, 0.2812, 0.8047, 0.2812, 0.8047, 0.2812, 0.8047, 0.2812, 0.8047, 0.2812, 0.8047, 0.2812, 0.8047, 0.2812, 0.8047, 0.2812, 0.8047, 0.2812, 0.8047, 0.2812, 0.8047, 0.2812, 0.8047, 0.2812, 0.8047, 0.2812, 0.8047, 0.2812, 0.8047, 0.2812, 0.8047, 0.2812, 0.8047, 0.2812, 0.8047, 0.2812, 0.8047, 0.2812, 0.8047, 0.2812, 0.8047, 0.2812, 0.8047, 0.2812, 0.8047, 0.2812, 0.8047, 0.2812, 0.8047, 0.2812, 0.8047, 0.2812, 0.8047, 0.2812, 0.8047, 0.2812, 0.8047, 0.2812, 0.8047, 0.2812, 0.8047, 0.2812, 0.8047, 0.2812, 0.8047, 0.2812, 0.8047, 0.2812, 0.8047, 0.2812, 0.8047, 0.2812, 0.8047, 0.2812, 0.8047, 0.2812, 0.8047, 0.2812, 0.8047, 0.2812, 0.8047, 0.2812, 0.8047, 0.2812, 0.8047, 0.2812, 0.8047, 0.2812, 0.8047, 0.2812, 0.8047, 0.2812, 0.8047, 0.2812, 0.8047, 0.2812, 0.8047, 0.2812, 0.8047, 0.2812, 0.8047, 0.2812, 0.8047, 0.2812, 0.8047, 0.2812, 0.8047, 0.2812, 0.8047, 0.2812, 0.8047, 0.2812, 0.8047, 0.2812, 0.8047, 0.2812, 0.8047, 0.2812, 0.8047, 0.2812, 0.8047, 0.2812, 0.8047, 0.2812, 0.8047, 0.2812, 0.8047, 0.2812, 0.8047, 0.2812, 0.8047, 0.2812, 0.8047, 0.2812, 0.8047, 0.2812, 0.8047, 0.2812, 0.8047, 0.2812, 0.8047, 0.2812, 0.8047, 0.2812, 0.8047, 0.2812, 0.8047])
me_cube.materials.append(mat_default)
me_cube.use_remesh_fix_poles = True
me_cube.use_remesh_preserve_attributes = False
me_cube.update()
me_cube_002 = bpy.data.meshes.new('Cube.002')
me_cube_002.from_pydata([(0.03939, 0.1289, 0.1459), (0.02317, 0.254, 0.1228), (0.1862, 0.1289, 0.6957), (0.1092, 0.254, 0.5857), (-0.03931, 0.1289, 0.1459), (-0.02297, 0.254, 0.1228), (-0.1861, 0.1289, 0.6957), (-0.109, 0.254, 0.5857), (-0.1457, 0.1289, 0.03943), (-0.1226, 0.254, 0.02227), (-0.6955, 0.1289, 0.186), (-0.5855, 0.254, 0.1046), (-0.1457, 0.1289, -0.03927), (-0.1226, 0.254, -0.02192), (-0.6954, 0.1289, -0.1863), (-0.5854, 0.254, -0.1045), (-0.03918, 0.1289, -0.1456), (-0.0229, 0.254, -0.1225), (-0.1855, 0.1289, -0.6955), (-0.1087, 0.254, -0.5854), (0.03952, 0.1289, -0.1456), (0.02325, 0.254, -0.1225), (0.1868, 0.1289, -0.6952), (0.1096, 0.254, -0.5852), (0.1458, 0.1289, -0.03901), (0.1227, 0.254, -0.02178), (0.6958, 0.1289, -0.1851), (0.5857, 0.254, -0.1038), (0.1457, 0.1289, 0.03969), (0.1227, 0.254, 0.02241), (0.6954, 0.1289, 0.1872), (0.5854, 0.254, 0.1052), (0.03404, 0.2512, 0.126), (0.1608, 0.2512, 0.6009), (-0.1607, 0.2512, 0.6009), (-0.03394, 0.2512, 0.126), (-0.1258, 0.2512, 0.03409), (-0.6008, 0.2512, 0.1607), (-0.6006, 0.2512, -0.1609), (-0.1258, 0.2512, -0.03388), (-0.03383, 0.2512, -0.1257), (-0.1602, 0.2512, -0.6007), (0.1613, 0.2512, -0.6005), (0.03415, 0.2512, -0.1257), (0.1259, 0.2512, -0.03366), (0.601, 0.2512, -0.1599), (0.6006, 0.2512, 0.1617), (0.1259, 0.2512, 0.03431), (0.02798, 0.254, 0.1263), (0.1321, 0.254, 0.6024), (-0.1319, 0.254, 0.6024), (-0.02782, 0.254, 0.1263), (-0.1261, 0.254, 0.02752), (-0.6022, 0.254, 0.1295), (-0.6021, 0.254, -0.1295), (-0.1261, 0.254, -0.02723), (-0.02773, 0.254, -0.126), (-0.1315, 0.254, -0.6022), (0.1325, 0.254, -0.602), (0.02807, 0.254, -0.126), (0.1262, 0.254, -0.02705), (0.6025, 0.254, -0.1287), (0.6021, 0.254, 0.1303), (0.1262, 0.254, 0.0277), (-0.7277, 0.126, -0.0001672), (-0.6285, 0.254, -0.000112), (3.57e-05, 0.126, 0.7278), (4.86e-05, 0.254, 0.6287), (0.7277, 0.126, 0.001076), (0.6286, 0.254, 0.000962), (0.000658, 0.126, -0.7275), (0.0005861, 0.254, -0.6284)], [], [(0, 32, 33, 2), (66, 34, 6), (6, 34, 35, 4), (4, 35, 32, 0), (2, 66, 6, 4, 0), (7, 3, 1, 5), (8, 36, 37, 10), (64, 38, 14), (14, 38, 39, 12), (12, 39, 36, 8), (10, 64, 14, 12, 8), (15, 11, 9, 13), (16, 40, 41, 18), (70, 42, 22), (22, 42, 43, 20), (20, 43, 40, 16), (18, 70, 22, 20, 16), (23, 19, 17, 21), (24, 44, 45, 26), (68, 46, 30), (30, 46, 47, 28), (28, 47, 44, 24), (26, 68, 30, 28, 24), (31, 27, 25, 29), (48, 49, 33, 32), (49, 50, 34, 67, 33), (50, 51, 35, 34), (51, 48, 32, 35), (52, 53, 37, 36), (53, 54, 38, 65, 37), (54, 55, 39, 38), (55, 52, 36, 39), (56, 57, 41, 40), (57, 58, 42, 71, 41), (58, 59, 43, 42), (59, 56, 40, 43), (60, 61, 45, 44), (61, 62, 46, 69, 45), (62, 63, 47, 46), (63, 60, 44, 47), (1, 3, 49, 48), (3, 7, 50, 49), (7, 5, 51, 50), (5, 1, 48, 51), (9, 11, 53, 52), (11, 15, 54, 53), (15, 13, 55, 54), (13, 9, 52, 55), (17, 19, 57, 56), (19, 23, 58, 57), (23, 21, 59, 58), (21, 17, 56, 59), (25, 27, 61, 60), (27, 31, 62, 61), (31, 29, 63, 62), (29, 25, 60, 63), (37, 64, 10), (33, 66, 2), (45, 68, 26), (41, 70, 18), (66, 67, 34), (64, 65, 38), (70, 71, 42), (68, 69, 46), (37, 65, 64), (33, 67, 66), (45, 69, 68), (41, 71, 70)])
_uv = me_cube_002.uv_layers.new(name='UVMap')
_uv.uv.foreach_set('vector', [0.1875, 0.05469, 0.1875, 0.05469, 0.1875, 0.05469, 0.1875, 0.05469, 0.1797, 0.0625, 0.1797, 0.0625, 0.1797, 0.0625, 0.09375, 0.07031, 0.09375, 0.07031, 0.09375, 0.07031, 0.09375, 0.07031, 0.09375, 0.07031, 0.09375, 0.07031, 0.09375, 0.07031, 0.09375, 0.07031, 0.09375, 0.07031, 0.09375, 0.07031, 0.09375, 0.07031, 0.09375, 0.07031, 0.09375, 0.07031, 0.09375, 0.07031, 0.09375, 0.07031, 0.09375, 0.07031, 0.09375, 0.07031, 0.1875, 0.05469, 0.1875, 0.05469, 0.1875, 0.05469, 0.1875, 0.05469, 0.1797, 0.0625, 0.1797, 0.0625, 0.1797, 0.0625, 0.1875, 0.05469, 0.1875, 0.05469, 0.1875, 0.05469, 0.1875, 0.05469, 0.09375, 0.07031, 0.09375, 0.07031, 0.09375, 0.07031, 0.09375, 0.07031, 0.09375, 0.07031, 0.09375, 0.07031, 0.09375, 0.07031, 0.09375, 0.07031, 0.09375, 0.07031, 0.09375, 0.07031, 0.09375, 0.07031, 0.09375, 0.07031, 0.09375, 0.07031, 0.1875, 0.05469, 0.1875, 0.05469, 0.1875, 0.05469, 0.1875, 0.05469, 0.1797, 0.0625, 0.1797, 0.0625, 0.1797, 0.0625, 0.1875, 0.05469, 0.1875, 0.05469, 0.1875, 0.05469, 0.1875, 0.05469, 0.09375, 0.07031, 0.09375, 0.07031, 0.09375, 0.07031, 0.09375, 0.07031, 0.09375, 0.07031, 0.09375, 0.07031, 0.09375, 0.07031, 0.09375, 0.07031, 0.09375, 0.07031, 0.09375, 0.07031, 0.09375, 0.07031, 0.09375, 0.07031, 0.09375, 0.07031, 0.1875, 0.05469, 0.1875, 0.05469, 0.1875, 0.05469, 0.1875, 0.05469, 0.1797, 0.0625, 0.1797, 0.0625, 0.1797, 0.0625, 0.1875, 0.05469, 0.1875, 0.05469, 0.1875, 0.05469, 0.1875, 0.05469, 0.09375, 0.07031, 0.09375, 0.07031, 0.09375, 0.07031, 0.09375, 0.07031, 0.09375, 0.07031, 0.09375, 0.07031, 0.09375, 0.07031, 0.09375, 0.07031, 0.09375, 0.07031, 0.09375, 0.07031, 0.09375, 0.07031, 0.09375, 0.07031, 0.09375, 0.07031, 0.09375, 0.07031, 0.09375, 0.07031, 0.09375, 0.07031, 0.09375, 0.07031, 0.09375, 0.07031, 0.09375, 0.07031, 0.09375, 0.07031, 0.09375, 0.07031, 0.09375, 0.07031, 0.09375, 0.07031, 0.09375, 0.07031, 0.09375, 0.07031, 0.09375, 0.07031, 0.09375, 0.07031, 0.09375, 0.07031, 0.09375, 0.07031, 0.09375, 0.07031, 0.09375, 0.07031, 0.09375, 0.07031, 0.09375, 0.07031, 0.09375, 0.07031, 0.09375, 0.07031, 0.09375, 0.07031, 0.09375, 0.07031, 0.09375, 0.07031, 0.09375, 0.07031, 0.09375, 0.07031, 0.09375, 0.07031, 0.09375, 0.07031, 0.09375, 0.07031, 0.09375, 0.07031, 0.09375, 0.07031, 0.09375, 0.07031, 0.09375, 0.07031, 0.09375, 0.07031, 0.09375, 0.07031, 0.09375, 0.07031, 0.09375, 0.07031, 0.09375, 0.07031, 0.09375, 0.07031, 0.09375, 0.07031, 0.09375, 0.07031, 0.09375, 0.07031, 0.09375, 0.07031, 0.09375, 0.07031, 0.09375, 0.07031, 0.09375, 0.07031, 0.09375, 0.07031, 0.09375, 0.07031, 0.09375, 0.07031, 0.09375, 0.07031, 0.09375, 0.07031, 0.09375, 0.07031, 0.09375, 0.07031, 0.09375, 0.07031, 0.09375, 0.07031, 0.09375, 0.07031, 0.09375, 0.07031, 0.09375, 0.07031, 0.09375, 0.07031, 0.09375, 0.07031, 0.09375, 0.07031, 0.09375, 0.07031, 0.09375, 0.07031, 0.09375, 0.07031, 0.09375, 0.07031, 0.09375, 0.07031, 0.09375, 0.07031, 0.1797, 0.07031, 0.1797, 0.07031, 0.1797, 0.07031, 0.1797, 0.07031, 0.1797, 0.07031, 0.1797, 0.07031, 0.1797, 0.07031, 0.1797, 0.07031, 0.1797, 0.07031, 0.1797, 0.07031, 0.1797, 0.07031, 0.1797, 0.07031, 0.1797, 0.07031, 0.1797, 0.07031, 0.1797, 0.07031, 0.1797, 0.07031, 0.1797, 0.07031, 0.1797, 0.07031, 0.1797, 0.07031, 0.1797, 0.07031, 0.1797, 0.07031, 0.1797, 0.07031, 0.1797, 0.07031, 0.1797, 0.07031, 0.1797, 0.07031, 0.1797, 0.07031, 0.1797, 0.07031, 0.1797, 0.07031, 0.1797, 0.07031, 0.1797, 0.07031, 0.1797, 0.07031, 0.1797, 0.07031, 0.1797, 0.07031, 0.1797, 0.07031, 0.1797, 0.07031, 0.1797, 0.07031, 0.1797, 0.07031, 0.1797, 0.07031, 0.1797, 0.07031, 0.1797, 0.07031, 0.1797, 0.07031, 0.1797, 0.07031, 0.1797, 0.07031, 0.1797, 0.07031, 0.1797, 0.07031, 0.1797, 0.07031, 0.1797, 0.07031, 0.1797, 0.07031, 0.1797, 0.07031, 0.1797, 0.07031, 0.1797, 0.07031, 0.1797, 0.07031, 0.1797, 0.07031, 0.1797, 0.07031, 0.1797, 0.07031, 0.1797, 0.07031, 0.1797, 0.07031, 0.1797, 0.07031, 0.1797, 0.07031, 0.1797, 0.07031, 0.1797, 0.07031, 0.1797, 0.07031, 0.1797, 0.07031, 0.1797, 0.07031, 0.1797, 0.0625, 0.1797, 0.0625, 0.1797, 0.0625, 0.1797, 0.0625, 0.1797, 0.0625, 0.1797, 0.0625, 0.1797, 0.0625, 0.1797, 0.0625, 0.1797, 0.0625, 0.1797, 0.0625, 0.1797, 0.0625, 0.1797, 0.0625, 0.09375, 0.07031, 0.09375, 0.07031, 0.09375, 0.07031, 0.09375, 0.07031, 0.09375, 0.07031, 0.09375, 0.07031, 0.09375, 0.07031, 0.09375, 0.07031, 0.09375, 0.07031, 0.09375, 0.07031, 0.09375, 0.07031, 0.09375, 0.07031, 0.09375, 0.07031, 0.09375, 0.07031, 0.09375, 0.07031, 0.09375, 0.07031, 0.09375, 0.07031, 0.09375, 0.07031, 0.09375, 0.07031, 0.09375, 0.07031, 0.09375, 0.07031, 0.09375, 0.07031, 0.09375, 0.07031, 0.09375, 0.07031])
me_cube_002.materials.append(mat_default)
me_cube_002.use_remesh_fix_poles = True
me_cube_002.use_remesh_preserve_attributes = False
me_cube_002.update()
me_cube_003 = bpy.data.meshes.new('Cube.003')
me_cube_003.from_pydata([(-0.09308, 0.1499, 0.09324), (-0.08553, 0.2301, 0.08571), (-0.444, 0.1499, 0.444), (-0.408, 0.2301, 0.408), (-0.127, 0.1499, 0.03442), (-0.1167, 0.2301, 0.03165), (-0.6065, 0.1499, 0.1622), (-0.5573, 0.2301, 0.1491), (-0.09299, 0.1499, -0.09298), (-0.08545, 0.2301, -0.08543), (-0.4436, 0.1499, -0.4441), (-0.4077, 0.2301, -0.408), (-0.03416, 0.1499, -0.1269), (-0.03139, 0.2301, -0.1166), (-0.1618, 0.1499, -0.6064), (-0.1486, 0.2301, -0.5572), (0.09322, 0.1499, -0.09282), (0.08566, 0.2301, -0.08527), (0.4444, 0.1499, -0.4433), (0.4084, 0.2301, -0.4073), (0.1271, 0.1499, -0.03398), (0.1168, 0.2301, -0.0312), (0.6067, 0.1499, -0.1614), (0.5575, 0.2301, -0.1483), (0.09297, 0.1499, 0.09338), (0.08544, 0.2301, 0.08583), (0.4433, 0.1499, 0.4447), (0.4074, 0.2301, 0.4087), (0.03412, 0.1499, 0.1272), (0.03136, 0.2301, 0.117), (0.1613, 0.1499, 0.6068), (0.1482, 0.2301, 0.5577), (-0.09308, 0.2301, 0.09324), (-0.444, 0.2301, 0.444), (-0.6065, 0.2301, 0.1622), (-0.127, 0.2301, 0.03442), (-0.09299, 0.2301, -0.09298), (-0.4436, 0.2301, -0.4441), (-0.1618, 0.2301, -0.6064), (-0.03416, 0.2301, -0.1269), (0.09322, 0.2301, -0.09282), (0.4444, 0.2301, -0.4433), (0.6067, 0.2301, -0.1614), (0.1271, 0.2301, -0.03398), (0.09297, 0.2301, 0.09338), (0.4433, 0.2301, 0.4447), (0.1613, 0.2301, 0.6068), (0.03412, 0.2301, 0.1272), (-0.08855, 0.2301, 0.08872), (-0.4224, 0.2301, 0.4224), (-0.577, 0.2301, 0.1543), (-0.1209, 0.2301, 0.03276), (-0.08847, 0.2301, -0.08845), (-0.422, 0.2301, -0.4224), (-0.1539, 0.2301, -0.5769), (-0.0325, 0.2301, -0.1207), (0.08868, 0.2301, -0.08829), (0.4228, 0.2301, -0.4217), (0.5772, 0.2301, -0.1535), (0.1209, 0.2301, -0.03231), (0.08845, 0.2301, 0.08885), (0.4217, 0.2301, 0.4231), (0.1535, 0.2301, 0.5773), (0.03247, 0.2301, 0.1211)], [], [(0, 32, 33, 2), (2, 33, 34, 6), (6, 34, 35, 4), (4, 35, 32, 0), (2, 6, 4, 0), (7, 3, 1, 5), (8, 36, 37, 10), (10, 37, 38, 14), (14, 38, 39, 12), (12, 39, 36, 8), (10, 14, 12, 8), (15, 11, 9, 13), (16, 40, 41, 18), (18, 41, 42, 22), (22, 42, 43, 20), (20, 43, 40, 16), (18, 22, 20, 16), (23, 19, 17, 21), (24, 44, 45, 26), (26, 45, 46, 30), (30, 46, 47, 28), (28, 47, 44, 24), (26, 30, 28, 24), (31, 27, 25, 29), (48, 49, 33, 32), (49, 50, 34, 33), (50, 51, 35, 34), (51, 48, 32, 35), (52, 53, 37, 36), (53, 54, 38, 37), (54, 55, 39, 38), (55, 52, 36, 39), (56, 57, 41, 40), (57, 58, 42, 41), (58, 59, 43, 42), (59, 56, 40, 43), (60, 61, 45, 44), (61, 62, 46, 45), (62, 63, 47, 46), (63, 60, 44, 47), (1, 3, 49, 48), (3, 7, 50, 49), (7, 5, 51, 50), (5, 1, 48, 51), (9, 11, 53, 52), (11, 15, 54, 53), (15, 13, 55, 54), (13, 9, 52, 55), (17, 19, 57, 56), (19, 23, 58, 57), (23, 21, 59, 58), (21, 17, 56, 59), (25, 27, 61, 60), (27, 31, 62, 61), (31, 29, 63, 62), (29, 25, 60, 63)])
_uv = me_cube_003.uv_layers.new(name='UVMap')
_uv.uv.foreach_set('vector', [0.02344, 0.07813, 0.02344, 0.07813, 0.02344, 0.07813, 0.02344, 0.07813, 0.02344, 0.07813, 0.02344, 0.07813, 0.02344, 0.07813, 0.02344, 0.07813, 0.02344, 0.07813, 0.02344, 0.07813, 0.02344, 0.07813, 0.02344, 0.07813, 0.02344, 0.07813, 0.02344, 0.07813, 0.02344, 0.07813, 0.02344, 0.07813, 0.02344, 0.07813, 0.02344, 0.07813, 0.02344, 0.07813, 0.02344, 0.07813, 0.02344, 0.07813, 0.02344, 0.07813, 0.02344, 0.07813, 0.02344, 0.07813, 0.02344, 0.07813, 0.02344, 0.07813, 0.02344, 0.07813, 0.02344, 0.07813, 0.02344, 0.07813, 0.02344, 0.07813, 0.02344, 0.07813, 0.02344, 0.07813, 0.02344, 0.07813, 0.02344, 0.07813, 0.02344, 0.07813, 0.02344, 0.07813, 0.02344, 0.07813, 0.02344, 0.07813, 0.02344, 0.07813, 0.02344, 0.07813, 0.02344, 0.07813, 0.02344, 0.07813, 0.02344, 0.07813, 0.02344, 0.07813, 0.02344, 0.07813, 0.02344, 0.07813, 0.02344, 0.07813, 0.02344, 0.07813, 0.02344, 0.07813, 0.02344, 0.07813, 0.02344, 0.07813, 0.02344, 0.07813, 0.02344, 0.07813, 0.02344, 0.07813, 0.02344, 0.07813, 0.02344, 0.07813, 0.02344, 0.07813, 0.02344, 0.07813, 0.02344, 0.07813, 0.02344, 0.07813, 0.02344, 0.07813, 0.02344, 0.07813, 0.02344, 0.07813, 0.02344, 0.07813, 0.02344, 0.07813, 0.02344, 0.07813, 0.02344, 0.07813, 0.02344, 0.07813, 0.02344, 0.07813, 0.02344, 0.07813, 0.02344, 0.07813, 0.02344, 0.07813, 0.02344, 0.07813, 0.02344, 0.07813, 0.02344, 0.07813, 0.02344, 0.07813, 0.02344, 0.07813, 0.02344, 0.07813, 0.02344, 0.07813, 0.02344, 0.07813, 0.02344, 0.07813, 0.02344, 0.07813, 0.02344, 0.07813, 0.02344, 0.07813, 0.02344, 0.07813, 0.02344, 0.07813, 0.02344, 0.07813, 0.02344, 0.07813, 0.02344, 0.07813, 0.02344, 0.07813, 0.02344, 0.07813, 0.02344, 0.07813, 0.02344, 0.07813, 0.02344, 0.07813, 0.02344, 0.07813, 0.02344, 0.07813, 0.02344, 0.07813, 0.02344, 0.07813, 0.02344, 0.07813, 0.02344, 0.07813, 0.02344, 0.07813, 0.02344, 0.07813, 0.02344, 0.07813, 0.02344, 0.07813, 0.02344, 0.07813, 0.02344, 0.07813, 0.02344, 0.07813, 0.02344, 0.07813, 0.02344, 0.07813, 0.02344, 0.07813, 0.02344, 0.07813, 0.02344, 0.07813, 0.02344, 0.07813, 0.02344, 0.07813, 0.02344, 0.07813, 0.02344, 0.07813, 0.02344, 0.07813, 0.02344, 0.07813, 0.02344, 0.07813, 0.02344, 0.07813, 0.02344, 0.07813, 0.02344, 0.07813, 0.02344, 0.07813, 0.02344, 0.07813, 0.02344, 0.07813, 0.02344, 0.07813, 0.02344, 0.07813, 0.02344, 0.07813, 0.02344, 0.07813, 0.02344, 0.07813, 0.02344, 0.07813, 0.02344, 0.07813, 0.02344, 0.07813, 0.02344, 0.07813, 0.02344, 0.07813, 0.02344, 0.07813, 0.02344, 0.07813, 0.02344, 0.07813, 0.02344, 0.07813, 0.02344, 0.07813, 0.02344, 0.07813, 0.02344, 0.07813, 0.02344, 0.07813, 0.02344, 0.07813, 0.02344, 0.07813, 0.02344, 0.07813, 0.02344, 0.07813, 0.02344, 0.07813, 0.02344, 0.07813, 0.02344, 0.07813, 0.02344, 0.07813, 0.02344, 0.07813, 0.02344, 0.07813, 0.02344, 0.07813, 0.02344, 0.07813, 0.02344, 0.07813, 0.02344, 0.07813, 0.02344, 0.07813, 0.02344, 0.07813, 0.02344, 0.07813, 0.02344, 0.07813, 0.02344, 0.07813, 0.02344, 0.07813, 0.02344, 0.07813, 0.1875, 0.05469, 0.1875, 0.05469, 0.1875, 0.05469, 0.1875, 0.05469, 0.02344, 0.07813, 0.02344, 0.07813, 0.02344, 0.07813, 0.02344, 0.07813, 0.02344, 0.07813, 0.02344, 0.07813, 0.02344, 0.07813, 0.02344, 0.07813, 0.02344, 0.07813, 0.02344, 0.07813, 0.02344, 0.07813, 0.02344, 0.07813, 0.1875, 0.05469, 0.1875, 0.05469, 0.1875, 0.05469, 0.1875, 0.05469, 0.02344, 0.07813, 0.02344, 0.07813, 0.02344, 0.07813, 0.02344, 0.07813, 0.02344, 0.07813, 0.02344, 0.07813, 0.02344, 0.07813, 0.02344, 0.07813, 0.02344, 0.07813, 0.02344, 0.07813, 0.02344, 0.07813, 0.02344, 0.07813, 0.1875, 0.05469, 0.1875, 0.05469, 0.1875, 0.05469, 0.1875, 0.05469, 0.02344, 0.07813, 0.02344, 0.07813, 0.02344, 0.07813, 0.02344, 0.07813, 0.02344, 0.07813, 0.02344, 0.07813, 0.02344, 0.07813, 0.02344, 0.07813, 0.02344, 0.07813, 0.02344, 0.07813, 0.02344, 0.07813, 0.02344, 0.07813, 0.1875, 0.05469, 0.1875, 0.05469, 0.1875, 0.05469, 0.1875, 0.05469, 0.02344, 0.07813, 0.02344, 0.07813, 0.02344, 0.07813, 0.02344, 0.07813, 0.02344, 0.07813, 0.02344, 0.07813, 0.02344, 0.07813, 0.02344, 0.07813])
me_cube_003.materials.append(mat_default)
me_cube_003.use_remesh_fix_poles = True
me_cube_003.use_remesh_preserve_attributes = False
me_cube_003.update()
me_cube_004 = bpy.data.meshes.new('Cube.004')
me_cube_004.from_pydata([(-0.03428, 0.1499, 0.1272), (-0.03149, 0.2301, 0.1169), (-0.1623, 0.1499, 0.6066), (-0.1491, 0.2301, 0.5575), (-0.09308, 0.1499, 0.09324), (-0.08553, 0.2301, 0.08571), (-0.444, 0.1499, 0.444), (-0.408, 0.2301, 0.408), (-0.127, 0.1499, -0.0342), (-0.1167, 0.2301, -0.03141), (-0.6063, 0.1499, -0.1624), (-0.5572, 0.2301, -0.1492), (-0.09299, 0.1499, -0.09298), (-0.08545, 0.2301, -0.08543), (-0.4436, 0.1499, -0.4441), (-0.4077, 0.2301, -0.408), (0.03446, 0.1499, -0.1269), (0.03167, 0.2301, -0.1166), (0.1629, 0.1499, -0.6062), (0.1497, 0.2301, -0.557), (0.09322, 0.1499, -0.09282), (0.08566, 0.2301, -0.08527), (0.4444, 0.1499, -0.4433), (0.4084, 0.2301, -0.4073), (0.1271, 0.1499, 0.03464), (0.1168, 0.2301, 0.03185), (0.6063, 0.1499, 0.1632), (0.5572, 0.2301, 0.15), (0.09297, 0.1499, 0.09338), (0.08544, 0.2301, 0.08583), (0.4433, 0.1499, 0.4447), (0.4074, 0.2301, 0.4087), (-0.03428, 0.2301, 0.1272), (-0.1623, 0.2301, 0.6066), (-0.444, 0.2301, 0.444), (-0.09308, 0.2301, 0.09324), (-0.127, 0.2301, -0.0342), (-0.6063, 0.2301, -0.1624), (-0.4436, 0.2301, -0.4441), (-0.09299, 0.2301, -0.09298), (0.03446, 0.2301, -0.1269), (0.1629, 0.2301, -0.6062), (0.4444, 0.2301, -0.4433), (0.09322, 0.2301, -0.09282), (0.1271, 0.2301, 0.03464), (0.6063, 0.2301, 0.1632), (0.4433, 0.2301, 0.4447), (0.09297, 0.2301, 0.09338), (-0.03261, 0.2301, 0.1211), (-0.1544, 0.2301, 0.5771), (-0.4224, 0.2301, 0.4224), (-0.08855, 0.2301, 0.08872), (-0.1208, 0.2301, -0.03253), (-0.5769, 0.2301, -0.1545), (-0.422, 0.2301, -0.4224), (-0.08847, 0.2301, -0.08845), (0.03278, 0.2301, -0.1207), (0.1549, 0.2301, -0.5767), (0.4228, 0.2301, -0.4217), (0.08868, 0.2301, -0.08829), (0.1209, 0.2301, 0.03297), (0.5768, 0.2301, 0.1553), (0.4217, 0.2301, 0.4231), (0.08845, 0.2301, 0.08885)], [], [(0, 32, 33, 2), (2, 33, 34, 6), (6, 34, 35, 4), (4, 35, 32, 0), (2, 6, 4, 0), (7, 3, 1, 5), (8, 36, 37, 10), (10, 37, 38, 14), (14, 38, 39, 12), (12, 39, 36, 8), (10, 14, 12, 8), (15, 11, 9, 13), (16, 40, 41, 18), (18, 41, 42, 22), (22, 42, 43, 20), (20, 43, 40, 16), (18, 22, 20, 16), (23, 19, 17, 21), (24, 44, 45, 26), (26, 45, 46, 30), (30, 46, 47, 28), (28, 47, 44, 24), (26, 30, 28, 24), (31, 27, 25, 29), (48, 49, 33, 32), (49, 50, 34, 33), (50, 51, 35, 34), (51, 48, 32, 35), (52, 53, 37, 36), (53, 54, 38, 37), (54, 55, 39, 38), (55, 52, 36, 39), (56, 57, 41, 40), (57, 58, 42, 41), (58, 59, 43, 42), (59, 56, 40, 43), (60, 61, 45, 44), (61, 62, 46, 45), (62, 63, 47, 46), (63, 60, 44, 47), (1, 3, 49, 48), (3, 7, 50, 49), (7, 5, 51, 50), (5, 1, 48, 51), (9, 11, 53, 52), (11, 15, 54, 53), (15, 13, 55, 54), (13, 9, 52, 55), (17, 19, 57, 56), (19, 23, 58, 57), (23, 21, 59, 58), (21, 17, 56, 59), (25, 27, 61, 60), (27, 31, 62, 61), (31, 29, 63, 62), (29, 25, 60, 63)])
_uv = me_cube_004.uv_layers.new(name='UVMap')
_uv.uv.foreach_set('vector', [0.02344, 0.07813, 0.02344, 0.07813, 0.02344, 0.07813, 0.02344, 0.07813, 0.02344, 0.07813, 0.02344, 0.07813, 0.02344, 0.07813, 0.02344, 0.07813, 0.02344, 0.07813, 0.02344, 0.07813, 0.02344, 0.07813, 0.02344, 0.07813, 0.02344, 0.07813, 0.02344, 0.07813, 0.02344, 0.07813, 0.02344, 0.07813, 0.02344, 0.07813, 0.02344, 0.07813, 0.02344, 0.07813, 0.02344, 0.07813, 0.02344, 0.07813, 0.02344, 0.07813, 0.02344, 0.07813, 0.02344, 0.07813, 0.02344, 0.07813, 0.02344, 0.07813, 0.02344, 0.07813, 0.02344, 0.07813, 0.02344, 0.07813, 0.02344, 0.07813, 0.02344, 0.07813, 0.02344, 0.07813, 0.02344, 0.07813, 0.02344, 0.07813, 0.02344, 0.07813, 0.02344, 0.07813, 0.02344, 0.07813, 0.02344, 0.07813, 0.02344, 0.07813, 0.02344, 0.07813, 0.02344, 0.07813, 0.02344, 0.07813, 0.02344, 0.07813, 0.02344, 0.07813, 0.02344, 0.07813, 0.02344, 0.07813, 0.02344, 0.07813, 0.02344, 0.07813, 0.02344, 0.07813, 0.02344, 0.07813, 0.02344, 0.07813, 0.02344, 0.07813, 0.02344, 0.07813, 0.02344, 0.07813, 0.02344, 0.07813, 0.02344, 0.07813, 0.02344, 0.07813, 0.02344, 0.07813, 0.02344, 0.07813, 0.02344, 0.07813, 0.02344, 0.07813, 0.02344, 0.07813, 0.02344, 0.07813, 0.02344, 0.07813, 0.02344, 0.07813, 0.02344, 0.07813, 0.02344, 0.07813, 0.02344, 0.07813, 0.02344, 0.07813, 0.02344, 0.07813, 0.02344, 0.07813, 0.02344, 0.07813, 0.02344, 0.07813, 0.02344, 0.07813, 0.02344, 0.07813, 0.02344, 0.07813, 0.02344, 0.07813, 0.02344, 0.07813, 0.02344, 0.07813, 0.02344, 0.07813, 0.02344, 0.07813, 0.02344, 0.07813, 0.02344, 0.07813, 0.02344, 0.07813, 0.02344, 0.07813, 0.02344, 0.07813, 0.02344, 0.07813, 0.02344, 0.07813, 0.02344, 0.07813, 0.02344, 0.07813, 0.02344, 0.07813, 0.02344, 0.07813, 0.02344, 0.07813, 0.02344, 0.07813, 0.02344, 0.07813, 0.02344, 0.07813, 0.02344, 0.07813, 0.02344, 0.07813, 0.02344, 0.07813, 0.02344, 0.07813, 0.02344, 0.07813, 0.02344, 0.07813, 0.02344, 0.07813, 0.02344, 0.07813, 0.02344, 0.07813, 0.02344, 0.07813, 0.02344, 0.07813, 0.02344, 0.07813, 0.02344, 0.07813, 0.02344, 0.07813, 0.02344, 0.07813, 0.02344, 0.07813, 0.02344, 0.07813, 0.02344, 0.07813, 0.02344, 0.07813, 0.02344, 0.07813, 0.02344, 0.07813, 0.02344, 0.07813, 0.02344, 0.07813, 0.02344, 0.07813, 0.02344, 0.07813, 0.02344, 0.07813, 0.02344, 0.07813, 0.02344, 0.07813, 0.02344, 0.07813, 0.02344, 0.07813, 0.02344, 0.07813, 0.02344, 0.07813, 0.02344, 0.07813, 0.02344, 0.07813, 0.02344, 0.07813, 0.02344, 0.07813, 0.02344, 0.07813, 0.02344, 0.07813, 0.02344, 0.07813, 0.02344, 0.07813, 0.02344, 0.07813, 0.02344, 0.07813, 0.02344, 0.07813, 0.02344, 0.07813, 0.02344, 0.07813, 0.02344, 0.07813, 0.02344, 0.07813, 0.02344, 0.07813, 0.02344, 0.07813, 0.02344, 0.07813, 0.02344, 0.07813, 0.02344, 0.07813, 0.02344, 0.07813, 0.02344, 0.07813, 0.02344, 0.07813, 0.02344, 0.07813, 0.02344, 0.07813, 0.02344, 0.07813, 0.02344, 0.07813, 0.02344, 0.07813, 0.02344, 0.07813, 0.02344, 0.07813, 0.02344, 0.07813, 0.02344, 0.07813, 0.02344, 0.07813, 0.02344, 0.07813, 0.02344, 0.07813, 0.02344, 0.07813, 0.1875, 0.05469, 0.1875, 0.05469, 0.1875, 0.05469, 0.1875, 0.05469, 0.02344, 0.07813, 0.02344, 0.07813, 0.02344, 0.07813, 0.02344, 0.07813, 0.02344, 0.07813, 0.02344, 0.07813, 0.02344, 0.07813, 0.02344, 0.07813, 0.02344, 0.07813, 0.02344, 0.07813, 0.02344, 0.07813, 0.02344, 0.07813, 0.1875, 0.05469, 0.1875, 0.05469, 0.1875, 0.05469, 0.1875, 0.05469, 0.02344, 0.07813, 0.02344, 0.07813, 0.02344, 0.07813, 0.02344, 0.07813, 0.02344, 0.07813, 0.02344, 0.07813, 0.02344, 0.07813, 0.02344, 0.07813, 0.02344, 0.07813, 0.02344, 0.07813, 0.02344, 0.07813, 0.02344, 0.07813, 0.1875, 0.05469, 0.1875, 0.05469, 0.1875, 0.05469, 0.1875, 0.05469, 0.02344, 0.07813, 0.02344, 0.07813, 0.02344, 0.07813, 0.02344, 0.07813, 0.02344, 0.07813, 0.02344, 0.07813, 0.02344, 0.07813, 0.02344, 0.07813, 0.02344, 0.07813, 0.02344, 0.07813, 0.02344, 0.07813, 0.02344, 0.07813, 0.1875, 0.05469, 0.1875, 0.05469, 0.1875, 0.05469, 0.1875, 0.05469, 0.02344, 0.07813, 0.02344, 0.07813, 0.02344, 0.07813, 0.02344, 0.07813, 0.02344, 0.07813, 0.02344, 0.07813, 0.02344, 0.07813, 0.02344, 0.07813])
me_cube_004.materials.append(mat_default)
me_cube_004.use_remesh_fix_poles = True
me_cube_004.use_remesh_preserve_attributes = False
me_cube_004.update()
me_cube_001 = bpy.data.meshes.new('Cube.001')
me_cube_001.from_pydata([(-0.1936, 0.2377, -0.1936), (-0.1593, 0.3087, -0.1577), (-0.07086, 0.2377, -0.2645), (-0.05836, 0.3087, -0.216), (0.07085, 0.2377, -0.2645), (0.05834, 0.3087, -0.216), (0.1936, 0.2377, -0.1936), (0.1593, 0.3087, -0.1577), (0.2644, 0.2377, -0.07088), (0.2173, 0.3087, -0.05732), (0.2644, 0.2377, 0.07083), (0.2173, 0.3087, 0.05727), (0.1936, 0.2377, 0.1936), (0.1593, 0.3087, 0.1576), (0.07085, 0.2377, 0.2644), (0.05834, 0.3087, 0.2159), (-0.07086, 0.2377, 0.2644), (-0.05836, 0.3087, 0.2159), (-0.1936, 0.2377, 0.1936), (-0.1593, 0.3087, 0.1576), (-0.2644, 0.2377, 0.07083), (-0.2173, 0.3087, 0.05727), (-0.2644, 0.2377, -0.07088), (-0.2173, 0.3087, -0.05732), (-0.07086, 0.2784, -0.2645), (-0.1936, 0.2784, -0.1936), (0.07085, 0.2784, -0.2645), (0.1936, 0.2784, -0.1936), (0.2644, 0.2784, -0.07088), (0.2644, 0.2784, 0.07083), (0.1936, 0.2784, 0.1936), (0.07085, 0.2784, 0.2644), (-0.07086, 0.2784, 0.2644), (-0.1936, 0.2784, 0.1936), (-0.2644, 0.2784, 0.07083), (-0.2644, 0.2784, -0.07088), (-0.06423, 0.3087, -0.2377), (-0.1754, 0.3087, -0.1735), (0.06421, 0.3087, -0.2377), (0.1754, 0.3087, -0.1735), (0.2391, 0.3087, -0.06309), (0.2391, 0.3087, 0.06303), (0.1754, 0.3087, 0.1735), (0.06421, 0.3087, 0.2376), (-0.06423, 0.3087, 0.2376), (-0.1754, 0.3087, 0.1735), (-0.2391, 0.3087, 0.06303), (-0.2391, 0.3087, -0.06309), (-0.1936, 0.2073, -0.1936), (-0.07086, 0.2073, -0.2645), (-0.07086, 0.3087, -0.2645), (-0.1936, 0.3087, -0.1936), (0.07085, 0.2073, -0.2645), (0.07085, 0.3087, -0.2645), (0.1936, 0.2073, -0.1936), (0.1936, 0.3087, -0.1936), (0.2644, 0.2073, -0.07088), (0.2644, 0.3087, -0.07088), (0.2644, 0.2073, 0.07083), (0.2644, 0.3087, 0.07083), (0.1936, 0.2073, 0.1936), (0.1936, 0.3087, 0.1936), (0.07085, 0.2073, 0.2644), (0.07085, 0.3087, 0.2644), (-0.07086, 0.2073, 0.2644), (-0.07086, 0.3087, 0.2644), (-0.1936, 0.2073, 0.1936), (-0.1936, 0.3087, 0.1936), (-0.2644, 0.2073, 0.07083), (-0.2644, 0.3087, 0.07083), (-0.2644, 0.2073, -0.07088), (-0.2644, 0.3087, -0.07088)], [], [(0, 25, 24, 2), (2, 24, 26, 4), (4, 26, 27, 6), (6, 27, 28, 8), (8, 28, 29, 10), (10, 29, 30, 12), (12, 30, 31, 14), (14, 31, 32, 16), (16, 32, 33, 18), (18, 33, 34, 20), (3, 1, 23, 21, 19, 17, 15, 13, 11, 9, 7, 5), (20, 34, 35, 22), (22, 35, 25, 0), (48, 49, 52, 54, 56, 58, 60, 62, 64, 66, 68, 70), (37, 36, 50, 51), (36, 38, 53, 50), (38, 39, 55, 53), (39, 40, 57, 55), (40, 41, 59, 57), (41, 42, 61, 59), (42, 43, 63, 61), (43, 44, 65, 63), (44, 45, 67, 65), (45, 46, 69, 67), (46, 47, 71, 69), (47, 37, 51, 71), (1, 3, 36, 37), (3, 5, 38, 36), (5, 7, 39, 38), (7, 9, 40, 39), (9, 11, 41, 40), (11, 13, 42, 41), (13, 15, 43, 42), (15, 17, 44, 43), (17, 19, 45, 44), (19, 21, 46, 45), (21, 23, 47, 46), (23, 1, 37, 47), (0, 2, 49, 48), (24, 25, 51, 50), (2, 4, 52, 49), (26, 24, 50, 53), (4, 6, 54, 52), (27, 26, 53, 55), (6, 8, 56, 54), (28, 27, 55, 57), (8, 10, 58, 56), (29, 28, 57, 59), (10, 12, 60, 58), (30, 29, 59, 61), (12, 14, 62, 60), (31, 30, 61, 63), (14, 16, 64, 62), (32, 31, 63, 65), (16, 18, 66, 64), (33, 32, 65, 67), (18, 20, 68, 66), (34, 33, 67, 69), (20, 22, 70, 68), (35, 34, 69, 71), (22, 0, 48, 70), (25, 35, 71, 51)])
_uv = me_cube_001.uv_layers.new(name='UVMap')
_uv.uv.foreach_set('vector', [0.1875, 0.0675, 0.1875, 0.0675, 0.1875, 0.0675, 0.1875, 0.0675, 0.1875, 0.0675, 0.1875, 0.0675, 0.1875, 0.0675, 0.1875, 0.0675, 0.1875, 0.0675, 0.1875, 0.0675, 0.1875, 0.0675, 0.1875, 0.0675, 0.1875, 0.0675, 0.1875, 0.0675, 0.1875, 0.0675, 0.1875, 0.0675, 0.1875, 0.0675, 0.1875, 0.0675, 0.1875, 0.0675, 0.1875, 0.0675, 0.1875, 0.0675, 0.1875, 0.0675, 0.1875, 0.0675, 0.1875, 0.0675, 0.1875, 0.0675, 0.1875, 0.0675, 0.1875, 0.0675, 0.1875, 0.0675, 0.1875, 0.0675, 0.1875, 0.0675, 0.1875, 0.0675, 0.1875, 0.0675, 0.1875, 0.0675, 0.1875, 0.0675, 0.1875, 0.0675, 0.1875, 0.0675, 0.1875, 0.0675, 0.1875, 0.0675, 0.1875, 0.0675, 0.1875, 0.0675, 0.07031, 0.02063, 0.07031, 0.02063, 0.07031, 0.02063, 0.07031, 0.02063, 0.07031, 0.02063, 0.07031, 0.02063, 0.07031, 0.02063, 0.07031, 0.02063, 0.07031, 0.02063, 0.07031, 0.02063, 0.07031, 0.02063, 0.07031, 0.02063, 0.1875, 0.0675, 0.1875, 0.0675, 0.1875, 0.0675, 0.1875, 0.0675, 0.1875, 0.0675, 0.1875, 0.0675, 0.1875, 0.0675, 0.1875, 0.0675, 0.07031, 0.02063, 0.07031, 0.02063, 0.07031, 0.02063, 0.07031, 0.02063, 0.07031, 0.02063, 0.07031, 0.02063, 0.07031, 0.02063, 0.07031, 0.02063, 0.07031, 0.02063, 0.07031, 0.02063, 0.07031, 0.02063, 0.07031, 0.02063, 0.07031, 0.02063, 0.07031, 0.02063, 0.07031, 0.02063, 0.07031, 0.02063, 0.07031, 0.02063, 0.07031, 0.02063, 0.07031, 0.02063, 0.07031, 0.02063, 0.07031, 0.02063, 0.07031, 0.02063, 0.07031, 0.02063, 0.07031, 0.02063, 0.07031, 0.02063, 0.07031, 0.02063, 0.07031, 0.02063, 0.07031, 0.02063, 0.07031, 0.02063, 0.07031, 0.02063, 0.07031, 0.02063, 0.07031, 0.02063, 0.07031, 0.02063, 0.07031, 0.02063, 0.07031, 0.02063, 0.07031, 0.02063, 0.07031, 0.02063, 0.07031, 0.02063, 0.07031, 0.02063, 0.07031, 0.02063, 0.07031, 0.02063, 0.07031, 0.02063, 0.07031, 0.02063, 0.07031, 0.02063, 0.07031, 0.02063, 0.07031, 0.02063, 0.07031, 0.02063, 0.07031, 0.02063, 0.07031, 0.02063, 0.07031, 0.02063, 0.07031, 0.02063, 0.07031, 0.02063, 0.07031, 0.02063, 0.07031, 0.02063, 0.07031, 0.02063, 0.07031, 0.02063, 0.07031, 0.02063, 0.07031, 0.02063, 0.07031, 0.02063, 0.07031, 0.02063, 0.1484, 0.05188, 0.1484, 0.05188, 0.1484, 0.05188, 0.1484, 0.05188, 0.1484, 0.05188, 0.1484, 0.05188, 0.1484, 0.05188, 0.1484, 0.05188, 0.1484, 0.05188, 0.1484, 0.05188, 0.1484, 0.05188, 0.1484, 0.05188, 0.1484, 0.05188, 0.1484, 0.05188, 0.1484, 0.05188, 0.1484, 0.05188, 0.1484, 0.05188, 0.1484, 0.05188, 0.1484, 0.05188, 0.1484, 0.05188, 0.1484, 0.05188, 0.1484, 0.05188, 0.1484, 0.05188, 0.1484, 0.05188, 0.1484, 0.05188, 0.1484, 0.05188, 0.1484, 0.05188, 0.1484, 0.05188, 0.1484, 0.05188, 0.1484, 0.05188, 0.1484, 0.05188, 0.1484, 0.05188, 0.1484, 0.05188, 0.1484, 0.05188, 0.1484, 0.05188, 0.1484, 0.05188, 0.1484, 0.05188, 0.1484, 0.05188, 0.1484, 0.05188, 0.1484, 0.05188, 0.1484, 0.05188, 0.1484, 0.05188, 0.1484, 0.05188, 0.1484, 0.05188, 0.1484, 0.05188, 0.1484, 0.05188, 0.1484, 0.05188, 0.1484, 0.05188, 0.07031, 0.02063, 0.07031, 0.02063, 0.07031, 0.02063, 0.07031, 0.02063, 0.07031, 0.02063, 0.07031, 0.02063, 0.07031, 0.02063, 0.07031, 0.02063, 0.07031, 0.02063, 0.07031, 0.02063, 0.07031, 0.02063, 0.07031, 0.02063, 0.07031, 0.02063, 0.07031, 0.02063, 0.07031, 0.02063, 0.07031, 0.02063, 0.07031, 0.02063, 0.07031, 0.02063, 0.07031, 0.02063, 0.07031, 0.02063, 0.07031, 0.02063, 0.07031, 0.02063, 0.07031, 0.02063, 0.07031, 0.02063, 0.07031, 0.02063, 0.07031, 0.02063, 0.07031, 0.02063, 0.07031, 0.02063, 0.07031, 0.02063, 0.07031, 0.02063, 0.07031, 0.02063, 0.07031, 0.02063, 0.07031, 0.02063, 0.07031, 0.02063, 0.07031, 0.02063, 0.07031, 0.02063, 0.07031, 0.02063, 0.07031, 0.02063, 0.07031, 0.02063, 0.07031, 0.02063, 0.07031, 0.02063, 0.07031, 0.02063, 0.07031, 0.02063, 0.07031, 0.02063, 0.07031, 0.02063, 0.07031, 0.02063, 0.07031, 0.02063, 0.07031, 0.02063, 0.07031, 0.02063, 0.07031, 0.02063, 0.07031, 0.02063, 0.07031, 0.02063, 0.07031, 0.02063, 0.07031, 0.02063, 0.07031, 0.02063, 0.07031, 0.02063, 0.07031, 0.02063, 0.07031, 0.02063, 0.07031, 0.02063, 0.07031, 0.02063, 0.07031, 0.02063, 0.07031, 0.02063, 0.07031, 0.02063, 0.07031, 0.02063, 0.07031, 0.02063, 0.07031, 0.02063, 0.07031, 0.02063, 0.07031, 0.02063, 0.07031, 0.02063, 0.07031, 0.02063, 0.07031, 0.02063, 0.07031, 0.02063, 0.07031, 0.02063, 0.07031, 0.02063, 0.07031, 0.02063, 0.07031, 0.02063, 0.07031, 0.02063, 0.07031, 0.02063, 0.07031, 0.02063, 0.07031, 0.02063, 0.07031, 0.02063, 0.07031, 0.02063, 0.07031, 0.02063, 0.07031, 0.02063, 0.07031, 0.02063, 0.07031, 0.02063, 0.07031, 0.02063, 0.07031, 0.02063, 0.07031, 0.02063, 0.07031, 0.02063, 0.07031, 0.02063, 0.07031, 0.02063, 0.07031, 0.02063, 0.07031, 0.02063, 0.07031, 0.02063, 0.07031, 0.02063])
me_cube_001.materials.append(mat_default)
me_cube_001.use_remesh_fix_poles = True
me_cube_001.use_remesh_preserve_attributes = False
me_cube_001.update()

# ---- objects
ob_cube_004 = bpy.data.objects.new('Cube.004', me_cube)
ob_cube_001 = bpy.data.objects.new('Cube.001', me_cube_002)
ob_cube_002 = bpy.data.objects.new('Cube.002', me_cube_003)
ob_cube_003 = bpy.data.objects.new('Cube.003', me_cube_004)
ob_cube = bpy.data.objects.new('Cube', me_cube_001)

# ---- transforms, parenting, visibility, modifiers, constraints
ob_cube_004.location = (0.6566, 0.3578, 0.2699)
ob_cube_004.rotation_euler = (1.571, -0.0, 0.0)
ob_cube_001.location = (0.0, 0.0, 0.0)
ob_cube_001.rotation_euler = (1.571, -0.0, 0.0)
ob_cube_002.location = (0.0, 0.0, 0.0)
ob_cube_002.rotation_euler = (1.571, -0.0, 0.0)
ob_cube_003.location = (0.0, 0.0, 0.0)
ob_cube_003.rotation_euler = (1.571, -0.0, 0.0)
ob_cube.location = (0.0, 0.0, 0.0)
ob_cube.rotation_euler = (1.571, -0.0, 0.0)

# ---- collection membership
col_collection.objects.link(ob_cube_004)
col_collection_1.objects.link(ob_cube_001)
col_collection_1.objects.link(ob_cube_002)
col_collection_1.objects.link(ob_cube_003)
col_collection_1.objects.link(ob_cube)

# ---- scene / render settings (as saved in the file)
scene.frame_start = 1; scene.frame_end = 250; scene.frame_set(1)
scene.render.engine = 'BLENDER_EEVEE_NEXT'
scene.cycles.use_denoising = False
scene.cycles.samples = 128
scene.cycles.sampling_pattern = 'TABULATED_SOBOL'
scene.cycles.use_adaptive_sampling = False
scene.cycles.use_light_tree = False
scene.view_settings.view_transform = 'Filmic'
bpy.context.view_layer.update()

# ---- added for rendering (the .blend has no active camera and no usable light): camera, sun
cam_auto = bpy.data.cameras.new('AutoCamera')
cam_auto.lens = 50.0
cam_auto.sensor_width = 36.0
cam_auto.clip_end = 1000.0
ob_auto_camera = bpy.data.objects.new('AutoCamera', cam_auto)
scene.collection.objects.link(ob_auto_camera)
ob_auto_camera.location = (1.96919, -2.33842, 1.82412)
ob_auto_camera.rotation_euler = (1.09748, -7.21219e-08, 0.694738)
scene.camera = ob_auto_camera
light_auto_sun = bpy.data.lights.new('AutoSun', 'SUN')
light_auto_sun.energy = 3.0
light_auto_sun.angle = 0.0523599
ob_auto_sun = bpy.data.objects.new('AutoSun', light_auto_sun)
scene.collection.objects.link(ob_auto_sun)
ob_auto_sun.rotation_euler = (0.872665, 0.174533, 0.523599)
bpy.context.view_layer.update()
